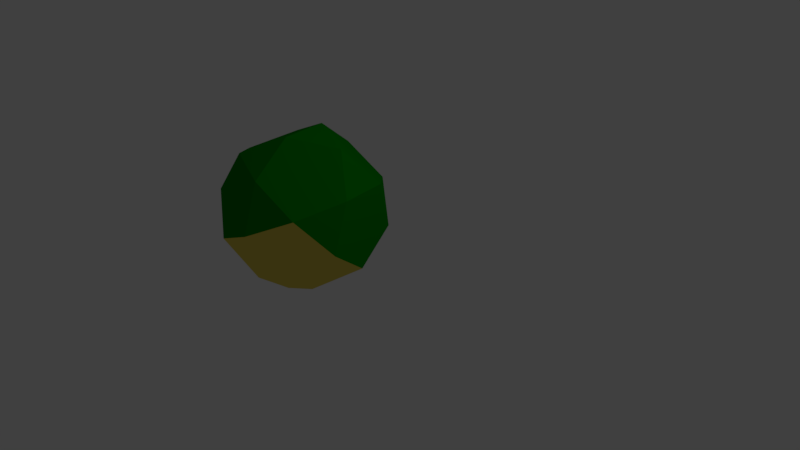 # Source: BodyPivoteMoved.blend  (saved by Blender 2.78.0; exported with 4.5.12 LTS)
import bpy
from mathutils import Matrix  # noqa: F401  (used for matrix-valued properties, if any)

bpy.ops.wm.read_factory_settings(use_empty=True)
scene = bpy.context.scene
scene.name = 'Scene'

# ---- collections
col_collection_1 = bpy.data.collections.new('Collection 1'); scene.collection.children.link(col_collection_1)

# ---- materials (node trees are filled in below, after node groups)
mat_material_005 = bpy.data.materials.new('Material.005')
mat_material_005.alpha_threshold = 0.0
mat_material_005.use_transparent_shadow = False
mat_material_005.diffuse_color = (0.8, 0.6451, 0.09912, 1.0)
mat_material_005.roughness = 0.5
mat_material_006 = bpy.data.materials.new('Material.006')
mat_material_006.alpha_threshold = 0.0
mat_material_006.use_transparent_shadow = False
mat_material_006.diffuse_color = (0.0003452, 0.233, 0.000111, 1.0)
mat_material_006.roughness = 0.5

# ---- material node trees

# ---- world
world_world = bpy.data.worlds.new('World'); scene.world = world_world
world_world.color = (0.05088, 0.05088, 0.05088)
world_world.use_sun_shadow = False
world_world.sun_shadow_jitter_overblur = 0.0
world_world.cycles.sampling_method = 'MANUAL'

# ---- cameras
cam_camera = bpy.data.cameras.new('Camera')
cam_camera.clip_end = 100.0
cam_camera.lens = 35.0
cam_camera.sensor_width = 32.0
cam_camera.sensor_height = 18.0
cam_camera.ortho_scale = 7.314
cam_camera.dof.focus_distance = 0.0
cam_camera.dof.aperture_fstop = 128.0

# ---- lights
light_lamp = bpy.data.lights.new('Lamp', 'POINT')
light_lamp.transmission_factor = 0.0
light_lamp.cutoff_distance = 30.0
light_lamp.energy = 100.0
light_lamp.shadow_buffer_clip_start = 1.001
light_lamp.shadow_soft_size = 0.1
light_lamp.shadow_maximum_resolution = 0.006
light_lamp.use_absolute_resolution = True

# ---- meshes
me_icosphere_001 = bpy.data.meshes.new('Icosphere.001')
me_icosphere_001.from_pydata([(0.9896, 0.6159, 1.792), (1.576, 0.5968, 1.599), (1.184, 1.008, 1.356), (1.948, 0.397, 1.147), (1.753, 0.004725, 1.583), (0.8036, 0.03572, 1.896), (0.4116, 0.4472, 1.653), (1.275, -0.342, 1.767), (0.6974, -0.5107, 1.627), (1.647, -0.5417, 1.315), (1.785, 0.6851, 0.625), (1.962, 0.09306, 0.6092), (0.7267, 1.082, 0.9473), (1.314, 1.063, 0.7542), (0.06312, 0.155, 1.234), (0.2491, 0.7353, 1.131), (0.7116, -0.8147, 1.089), (0.2397, -0.437, 1.218), (1.776, -0.4872, 0.7128), (1.298, -0.8339, 0.8962), (1.328, 0.7589, 0.2162), (0.3783, 0.7898, 0.5287), (0.07731, -0.1489, 0.6963), (0.8407, -0.7601, 0.4874), (1.613, -0.1991, 0.1907), (0.7497, 0.5901, 0.07693), (1.221, 0.2124, -0.0522), (0.2721, 0.2434, 0.2603), (0.4487, -0.3487, 0.2445), (1.035, -0.3678, 0.05136)], [], [(7, 4, 1, 0, 5), (3, 10, 13, 2, 1), (9, 18, 11, 3, 4), (5, 6, 14, 17, 8), (26, 24, 29), (18, 19, 23, 29, 24), (29, 23, 28), (25, 26, 29, 28, 27), (28, 22, 27), (27, 21, 25), (25, 20, 26), (11, 24, 26, 20, 10), (11, 18, 24), (19, 16, 23), (16, 17, 22, 28, 23), (17, 14, 22), (15, 21, 27, 22, 14), (15, 12, 21), (20, 25, 21, 12, 13), (13, 10, 20), (18, 9, 19), (16, 8, 17), (14, 6, 15), (12, 2, 13), (10, 3, 11), (4, 7, 9), (7, 8, 16, 19, 9), (7, 5, 8), (5, 0, 6), (3, 1, 4), (12, 15, 6, 0, 2), (0, 1, 2)])
me_icosphere_001.polygons.foreach_set('material_index', [1, 1, 1, 0, 1, 1, 1, 1, 1, 1, 1, 1, 1, 0, 0, 0, 1, 1, 1, 1, 1, 0, 0, 1, 1, 1, 0, 0, 0, 1, 0, 1])
_uv = me_icosphere_001.uv_layers.new(name='UVMap')
_uv.uv.foreach_set('vector', [0.3687, 0.1376, 0.2959, 0.2498, 0.1821, 0.2285, 0.1418, 0.1074, 0.2662, 0.04008, 0.2262, 0.3269, 0.1476, 0.4254, 0.02833, 0.3576, 0.05602, 0.2231, 0.1821, 0.2285, 0.4251, 0.2842, 0.3805, 0.4098, 0.2734, 0.4116, 0.2262, 0.3269, 0.2959, 0.2498, 0.5387, 0.538, 0.4088, 0.4188, 0.4523, 0.2479, 0.6445, 0.2458, 0.7007, 0.4346, 0.277, 0.5827, 0.3243, 0.4956, 0.3874, 0.5838, 0.3805, 0.4098, 0.5156, 0.4177, 0.51, 0.5648, 0.3874, 0.5838, 0.3243, 0.4956, 0.3874, 0.5838, 0.51, 0.5648, 0.4409, 0.6975, 0.2363, 0.6824, 0.277, 0.5827, 0.3874, 0.5838, 0.4409, 0.6975, 0.3273, 0.7621, 0.4409, 0.6975, 0.4284, 0.8551, 0.3273, 0.7621, 0.3273, 0.7621, 0.209, 0.8022, 0.2363, 0.6824, 0.2363, 0.6824, 0.1398, 0.575, 0.277, 0.5827, 0.2734, 0.4116, 0.3243, 0.4956, 0.277, 0.5827, 0.1398, 0.575, 0.1476, 0.4254, 0.2734, 0.4116, 0.3805, 0.4098, 0.3243, 0.4956, 0.9999, 0.3402, 0.8198, 0.2972, 0.9333, 0.1519, 0.8198, 0.2972, 0.6445, 0.2458, 0.6444, 0.05811, 0.8229, 7.732e-05, 0.9333, 0.1519, 0.512, 0.9999, 0.3448, 0.9999, 0.4284, 0.8551, 0.188, 0.9454, 0.209, 0.8022, 0.3273, 0.7621, 0.4284, 0.8551, 0.3448, 0.9999, 0.188, 0.9454, 0.05834, 0.8261, 0.209, 0.8022, 0.1398, 0.575, 0.2363, 0.6824, 0.209, 0.8022, 0.05834, 0.8261, 7.18e-05, 0.6628, 9.304e-05, 9.304e-05, 0.9999, 9.365e-05, 0.5, 0.866, 0.3805, 0.4098, 0.4251, 0.2842, 0.5156, 0.4177, 0.8198, 0.2972, 0.7007, 0.4346, 0.6445, 0.2458, 0.4523, 0.2479, 0.4088, 0.4188, 0.272, 0.3075, 0.1238, 0.4097, 0.1752, 0.5823, 7.732e-05, 0.5405, 0.1476, 0.4254, 0.2262, 0.3269, 0.2734, 0.4116, 0.2959, 0.2498, 0.3687, 0.1376, 0.4251, 0.2842, 0.8126, 0.598, 0.7007, 0.4346, 0.8198, 0.2972, 0.9999, 0.3402, 0.9999, 0.5372, 0.3687, 0.1376, 0.2662, 0.04008, 0.4019, 7.18e-05, 0.5387, 0.538, 0.3552, 0.5867, 0.4088, 0.4188, 0.2262, 0.3269, 0.1821, 0.2285, 0.2959, 0.2498, 0.1238, 0.4097, 0.272, 0.3075, 0.4088, 0.4188, 0.3552, 0.5867, 0.1752, 0.5823, 0.1418, 0.1074, 0.1821, 0.2285, 0.05602, 0.2231])
me_icosphere_001.materials.append(mat_material_005)
me_icosphere_001.materials.append(mat_material_006)
me_icosphere_001.use_remesh_preserve_volume = False
me_icosphere_001.use_remesh_preserve_attributes = False
me_icosphere_001.use_mirror_vertex_groups = False
me_icosphere_001.update()

# ---- objects
ob_lamp = bpy.data.objects.new('Lamp', light_lamp)
ob_camera = bpy.data.objects.new('Camera', cam_camera)
ob_icosphere = bpy.data.objects.new('Icosphere', me_icosphere_001)

# ---- transforms, parenting, visibility, modifiers, constraints
ob_lamp.location = (4.076, 1.005, 5.904)
ob_lamp.rotation_euler = (0.6503, 0.05522, 1.866)
ob_lamp.lock_rotations_4d = False
ob_lamp.empty_display_type = 'ARROWS'
ob_lamp.color = (0.0, 0.0, 0.0, 0.0)
ob_lamp.lineart.crease_threshold = 0.0
ob_camera.location = (7.481, -6.508, 5.344)
ob_camera.rotation_euler = (1.109, 0.0, 0.8149)
ob_camera.lock_rotations_4d = False
ob_camera.empty_display_type = 'ARROWS'
ob_camera.color = (0.0, 0.0, 0.0, 0.0)
ob_camera.display_type = 'WIRE'
ob_camera.lineart.crease_threshold = 0.0
ob_icosphere.location = (-5.96e-08, 7.451e-09, 0.02165)
ob_icosphere.rotation_euler = (1.571, 0.0, 0.0)
ob_icosphere.delta_rotation_euler = (-0.003402, -1.108, -0.3515)
ob_icosphere.lineart.crease_threshold = 0.0

# ---- collection membership
col_collection_1.objects.link(ob_lamp)
col_collection_1.objects.link(ob_camera)
col_collection_1.objects.link(ob_icosphere)

# ---- scene / render settings (as saved in the file)
scene.camera = ob_camera
scene.frame_start = 1; scene.frame_end = 250; scene.frame_set(1)
scene.render.engine = 'BLENDER_EEVEE_NEXT'
scene.render.resolution_percentage = 50
scene.render.dither_intensity = 0.0
scene.cycles.use_denoising = False
scene.cycles.samples = 128
scene.cycles.sampling_pattern = 'TABULATED_SOBOL'
scene.cycles.light_sampling_threshold = 0.0
scene.cycles.use_adaptive_sampling = False
scene.cycles.use_light_tree = False
scene.cycles.blur_glossy = 0.0
scene.cycles.sample_clamp_indirect = 0.0
scene.view_settings.view_transform = 'Standard'
bpy.context.view_layer.update()
